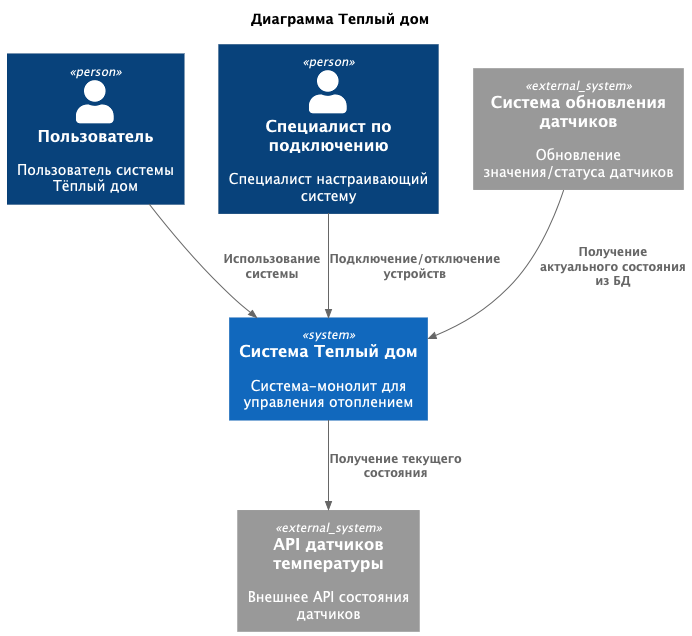

The diagram above was rendered by PlantUML. Its source (embedded in the PNG):
@startuml
title Диаграмма Теплый дом

top to bottom direction

!includeurl https://raw.githubusercontent.com/RicardoNiepel/C4-PlantUML/master/C4_Component.puml

Person(user, "Пользователь", "Пользователь системы Тёплый дом")
Person(admin, "Специалист по подключению", "Специалист настраивающий систему")
System(WarmHouse, "Система Теплый дом", "Система-монолит для управления отоплением")

System_Ext(sensorApi, "API датчиков температуры", "Внешнее API состояния датчиков")
System_Ext(sensorStateUpdate, "Система обновления датчиков", "Обновление значения/статуса датчиков")

Rel(user, WarmHouse, "Использование системы")
Rel(admin,WarmHouse, "Подключение/отключение устройств")
Rel(WarmHouse,sensorApi,"Получение текущего состояния")
Rel(sensorStateUpdate,WarmHouse,"Получение актуального состояния из БД")

@enduml